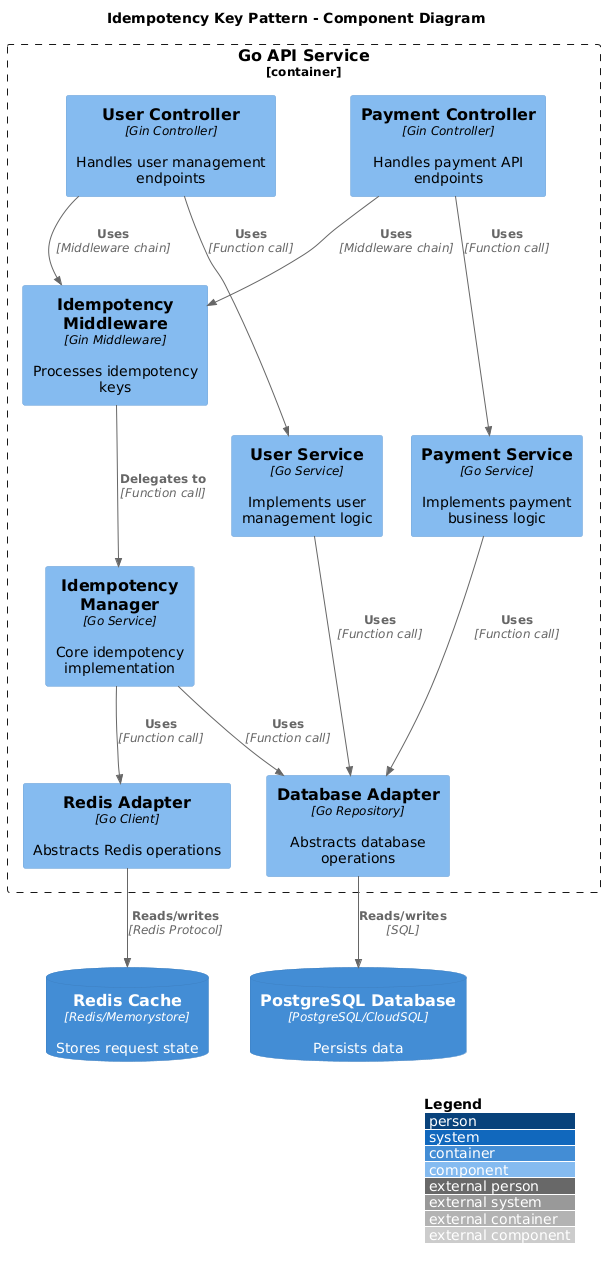

The diagram above was rendered by PlantUML. Its source (embedded in the PNG):
@startuml
!include https://raw.githubusercontent.com/plantuml-stdlib/C4-PlantUML/master/C4_Component.puml

LAYOUT_WITH_LEGEND()

title "Idempotency Key Pattern - Component Diagram"

Container_Boundary(goAPI, "Go API Service") {
    Component(paymentController, "Payment Controller", "Gin Controller", "Handles payment API endpoints")
    Component(userController, "User Controller", "Gin Controller", "Handles user management endpoints")
    Component(idempMiddleware, "Idempotency Middleware", "Gin Middleware", "Processes idempotency keys")
    Component(paymentService, "Payment Service", "Go Service", "Implements payment business logic")
    Component(userService, "User Service", "Go Service", "Implements user management logic")
    Component(idempManager, "Idempotency Manager", "Go Service", "Core idempotency implementation")
    Component(redisAdapter, "Redis Adapter", "Go Client", "Abstracts Redis operations")
    Component(dbAdapter, "Database Adapter", "Go Repository", "Abstracts database operations")
}

ContainerDb(redis, "Redis Cache", "Redis/Memorystore", "Stores request state")
ContainerDb(postgres, "PostgreSQL Database", "PostgreSQL/CloudSQL", "Persists data")

Rel(paymentController, idempMiddleware, "Uses", "Middleware chain")
Rel(userController, idempMiddleware, "Uses", "Middleware chain")
Rel(idempMiddleware, idempManager, "Delegates to", "Function call")
Rel(idempManager, redisAdapter, "Uses", "Function call")
Rel(idempManager, dbAdapter, "Uses", "Function call")
Rel(paymentController, paymentService, "Uses", "Function call")
Rel(userController, userService, "Uses", "Function call")
Rel(paymentService, dbAdapter, "Uses", "Function call")
Rel(userService, dbAdapter, "Uses", "Function call")
Rel(redisAdapter, redis, "Reads/writes", "Redis Protocol")
Rel(dbAdapter, postgres, "Reads/writes", "SQL")
@enduml